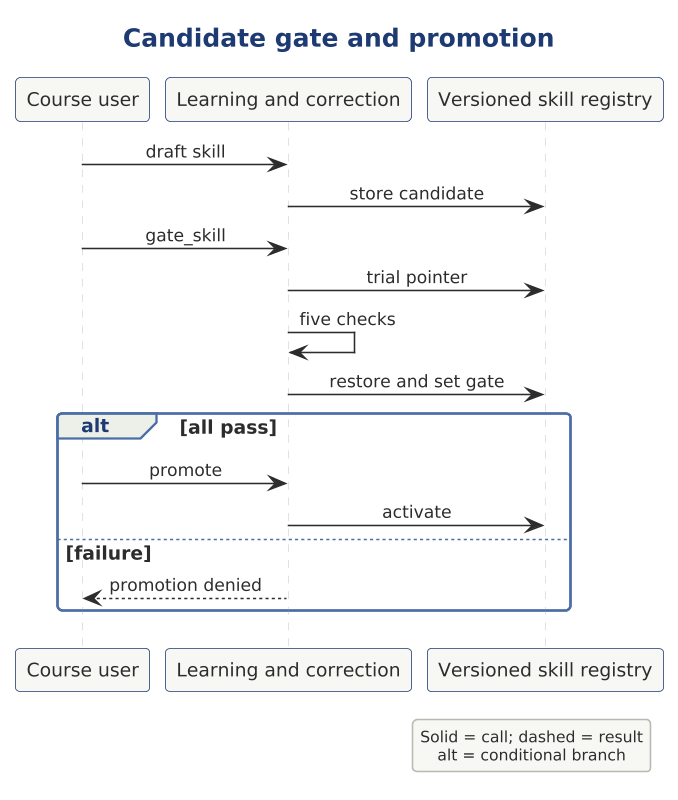

The diagram above was rendered by PlantUML. Its source (embedded in the PNG):
@startuml

scale 1.5625



' AD-AHC-P03 P03-UML-SQ-007 | P03-EVD-016 P03-EVD-017 P03-EVD-018 P03-EVD-019 P03-EVD-021
!include ../../../../../../../../tooling/styles/plantuml/interaction/sequence-diagram-style.iuml
title Candidate gate and promotion
participant "Course user" as owner
participant "Learning and correction" as x_learning
participant "Versioned skill registry" as x_skills
owner -> x_learning : draft skill
x_learning -> x_skills : store candidate
owner -> x_learning : gate_skill
x_learning -> x_skills : trial pointer
x_learning -> x_learning : five checks
x_learning -> x_skills : restore and set gate
alt all pass
owner -> x_learning : promote
x_learning -> x_skills : activate
else failure
x_learning --> owner : promotion denied
end
legend right
Solid = call; dashed = result
alt = conditional branch
endlegend
@enduml